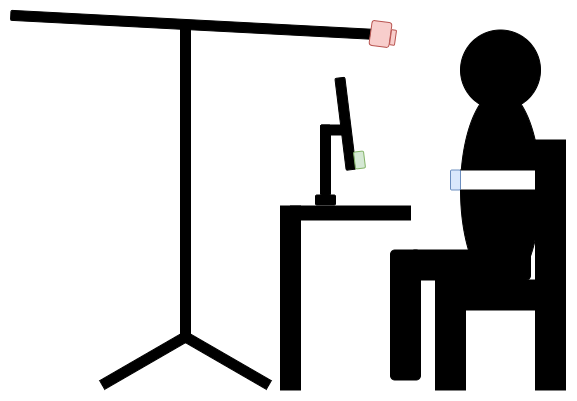

The diagram above was exported from draw.io. Its source (the exported page's mxGraphModel, read from the mxfile embedded in the PNG):
<mxGraphModel dx="934" dy="611" grid="1" gridSize="10" guides="1" tooltips="1" connect="1" arrows="1" fold="1" page="1" pageScale="1" pageWidth="1169" pageHeight="827" math="0" shadow="0">
  <root>
    <mxCell id="0" />
    <mxCell id="1" parent="0" />
    <mxCell id="H7qXu7CQIugZx3cidqmI-25" value="" style="rounded=1;whiteSpace=wrap;html=1;strokeColor=#000000;fillColor=#000000;" parent="1" vertex="1">
      <mxGeometry x="600" y="212.5" width="30" height="10" as="geometry" />
    </mxCell>
    <mxCell id="H7qXu7CQIugZx3cidqmI-19" value="" style="rounded=0;whiteSpace=wrap;html=1;fillColor=#000000;" parent="1" vertex="1">
      <mxGeometry x="570" y="293.5" width="120" height="14" as="geometry" />
    </mxCell>
    <mxCell id="H7qXu7CQIugZx3cidqmI-9" value="" style="rounded=1;whiteSpace=wrap;html=1;fillColor=#000000;" parent="1" vertex="1">
      <mxGeometry x="690" y="337.5" width="120" height="30" as="geometry" />
    </mxCell>
    <mxCell id="H7qXu7CQIugZx3cidqmI-3" value="" style="ellipse;whiteSpace=wrap;html=1;fillColor=#000000;" parent="1" vertex="1">
      <mxGeometry x="740" y="177.5" width="80" height="200" as="geometry" />
    </mxCell>
    <mxCell id="H7qXu7CQIugZx3cidqmI-2" value="" style="ellipse;whiteSpace=wrap;html=1;aspect=fixed;fillColor=#000000;" parent="1" vertex="1">
      <mxGeometry x="740" y="117.5" width="80" height="80" as="geometry" />
    </mxCell>
    <mxCell id="H7qXu7CQIugZx3cidqmI-11" value="" style="rounded=1;whiteSpace=wrap;html=1;fillColor=#000000;" parent="1" vertex="1">
      <mxGeometry x="670" y="337.5" width="30" height="130" as="geometry" />
    </mxCell>
    <mxCell id="H7qXu7CQIugZx3cidqmI-13" value="" style="rounded=0;whiteSpace=wrap;html=1;fillColor=#000000;" parent="1" vertex="1">
      <mxGeometry x="715" y="367.5" width="130" height="30" as="geometry" />
    </mxCell>
    <mxCell id="H7qXu7CQIugZx3cidqmI-15" value="" style="rounded=0;whiteSpace=wrap;html=1;fillColor=#000000;" parent="1" vertex="1">
      <mxGeometry x="815" y="227.5" width="30" height="250" as="geometry" />
    </mxCell>
    <mxCell id="H7qXu7CQIugZx3cidqmI-16" value="" style="rounded=0;whiteSpace=wrap;html=1;fillColor=#000000;" parent="1" vertex="1">
      <mxGeometry x="715" y="367.5" width="30" height="110" as="geometry" />
    </mxCell>
    <mxCell id="H7qXu7CQIugZx3cidqmI-18" value="" style="rounded=0;whiteSpace=wrap;html=1;fillColor=#000000;" parent="1" vertex="1">
      <mxGeometry x="560" y="293.5" width="20" height="184" as="geometry" />
    </mxCell>
    <mxCell id="H7qXu7CQIugZx3cidqmI-21" value="" style="rounded=1;whiteSpace=wrap;html=1;strokeColor=#000000;fillColor=#000000;" parent="1" vertex="1">
      <mxGeometry x="600" y="212.5" width="10" height="70" as="geometry" />
    </mxCell>
    <mxCell id="H7qXu7CQIugZx3cidqmI-24" value="" style="rounded=1;whiteSpace=wrap;html=1;strokeColor=#000000;fillColor=#000000;rotation=353;" parent="1" vertex="1">
      <mxGeometry x="620" y="165" width="10" height="92.5" as="geometry" />
    </mxCell>
    <mxCell id="H7qXu7CQIugZx3cidqmI-27" value="" style="rounded=1;whiteSpace=wrap;html=1;strokeColor=#000000;fillColor=#000000;" parent="1" vertex="1">
      <mxGeometry x="595" y="282.5" width="20" height="10" as="geometry" />
    </mxCell>
    <mxCell id="H7qXu7CQIugZx3cidqmI-29" value="" style="rounded=0;whiteSpace=wrap;html=1;" parent="1" vertex="1">
      <mxGeometry x="740" y="257.5" width="75" height="20" as="geometry" />
    </mxCell>
    <mxCell id="H7qXu7CQIugZx3cidqmI-31" value="" style="rounded=1;whiteSpace=wrap;html=1;fillColor=#dae8fc;strokeColor=#6c8ebf;" parent="1" vertex="1">
      <mxGeometry x="730" y="257.5" width="10" height="20" as="geometry" />
    </mxCell>
    <mxCell id="H7qXu7CQIugZx3cidqmI-32" value="" style="rounded=1;whiteSpace=wrap;html=1;fillColor=#000000;rotation=3;" parent="1" vertex="1">
      <mxGeometry x="290" y="107.5" width="370" height="10" as="geometry" />
    </mxCell>
    <mxCell id="H7qXu7CQIugZx3cidqmI-33" value="" style="rounded=1;whiteSpace=wrap;html=1;rotation=8;fillColor=#f8cecc;strokeColor=#b85450;" parent="1" vertex="1">
      <mxGeometry x="650" y="109" width="20" height="25" as="geometry" />
    </mxCell>
    <mxCell id="H7qXu7CQIugZx3cidqmI-34" value="" style="rounded=0;whiteSpace=wrap;html=1;fillColor=#000000;" parent="1" vertex="1">
      <mxGeometry x="460" y="110" width="10" height="320" as="geometry" />
    </mxCell>
    <mxCell id="H7qXu7CQIugZx3cidqmI-36" value="" style="rounded=0;whiteSpace=wrap;html=1;rotation=60;fillColor=#000000;" parent="1" vertex="1">
      <mxGeometry x="420" y="397.5" width="10" height="100" as="geometry" />
    </mxCell>
    <mxCell id="H7qXu7CQIugZx3cidqmI-37" value="" style="rounded=0;whiteSpace=wrap;html=1;rotation=300;fillColor=#000000;" parent="1" vertex="1">
      <mxGeometry x="500" y="397.5" width="10" height="100" as="geometry" />
    </mxCell>
    <mxCell id="H7qXu7CQIugZx3cidqmI-38" value="" style="rounded=1;whiteSpace=wrap;html=1;rotation=353;fillColor=#d5e8d4;strokeColor=#82b366;" parent="1" vertex="1">
      <mxGeometry x="634" y="239" width="10" height="17" as="geometry" />
    </mxCell>
    <mxCell id="vyZM6Ohq9jL0NMxa9F3p-1" value="" style="rounded=1;whiteSpace=wrap;html=1;rotation=8;fillColor=#f8cecc;strokeColor=#b85450;" vertex="1" parent="1">
      <mxGeometry x="670" y="117.5" width="5" height="15" as="geometry" />
    </mxCell>
  </root>
</mxGraphModel>